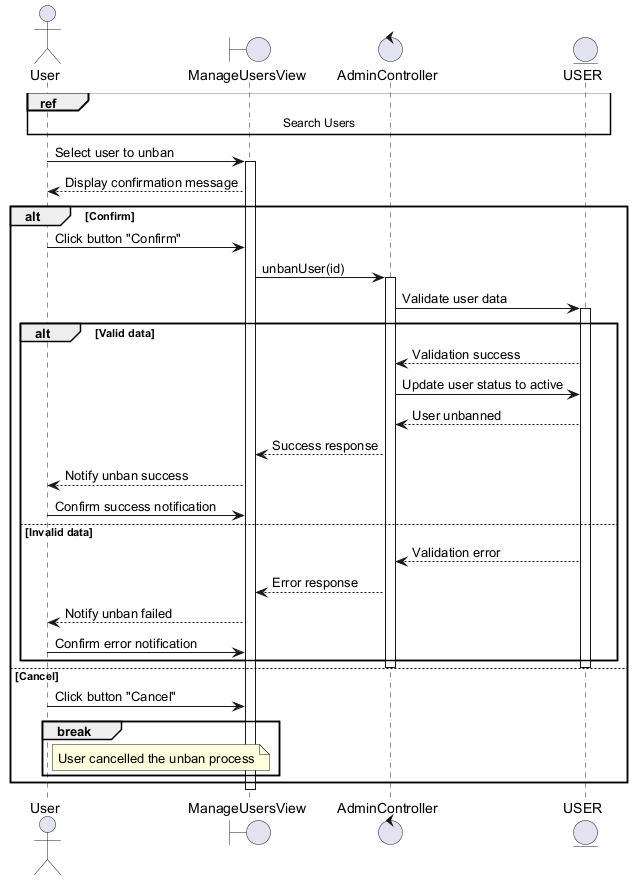

The diagram above was rendered by PlantUML. Its source (embedded in the PNG):
@startuml
actor User
boundary ManageUsersView
control AdminController
entity USER

ref over User, ManageUsersView, AdminController, USER : Search Users

User -> ManageUsersView : Select user to unban
activate ManageUsersView
ManageUsersView --> User : Display confirmation message

alt Confirm
    User -> ManageUsersView : Click button "Confirm"
    ManageUsersView -> AdminController : unbanUser(id)
    activate AdminController
    AdminController -> USER : Validate user data
    activate USER

    alt Valid data
        USER --> AdminController : Validation success
        AdminController -> USER : Update user status to active
        USER --> AdminController : User unbanned
        AdminController --> ManageUsersView : Success response
        ManageUsersView --> User : Notify unban success
        User -> ManageUsersView : Confirm success notification
    else Invalid data
        USER --> AdminController : Validation error
        AdminController --> ManageUsersView : Error response
        ManageUsersView --> User : Notify unban failed
        User -> ManageUsersView : Confirm error notification
    end
    deactivate USER
    deactivate AdminController
else Cancel
    User -> ManageUsersView : Click button "Cancel"
    break
        note right of User: User cancelled the unban process
    end
end
deactivate ManageUsersView
@enduml